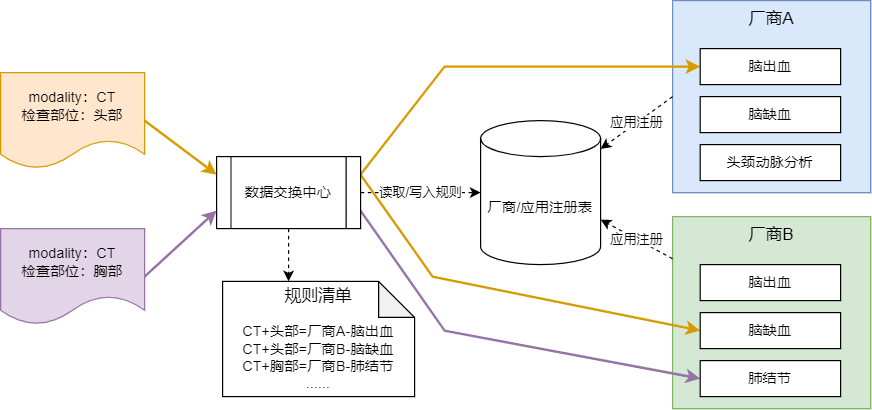

The diagram above was exported from draw.io. Its source (the exported page's mxGraphModel, read from the mxfile embedded in the PNG):
<mxGraphModel dx="942" dy="685" grid="1" gridSize="10" guides="1" tooltips="1" connect="1" arrows="1" fold="1" page="1" pageScale="1" pageWidth="1169" pageHeight="827" math="0" shadow="0">
  <root>
    <mxCell id="0" />
    <mxCell id="1" parent="0" />
    <mxCell id="unPLt8LxRwJVJMJKmq9H-3" value="厂商A" style="rounded=0;whiteSpace=wrap;html=1;verticalAlign=top;fillColor=#dae8fc;strokeColor=#6c8ebf;" vertex="1" parent="1">
      <mxGeometry x="660" y="90" width="165" height="160" as="geometry" />
    </mxCell>
    <mxCell id="unPLt8LxRwJVJMJKmq9H-14" value="厂商B" style="rounded=0;whiteSpace=wrap;html=1;verticalAlign=top;fillColor=#d5e8d4;strokeColor=#82b366;" vertex="1" parent="1">
      <mxGeometry x="660" y="270" width="165" height="160" as="geometry" />
    </mxCell>
    <mxCell id="unPLt8LxRwJVJMJKmq9H-12" value="厂商A" style="group;fillColor=#dae8fc;strokeColor=#6c8ebf;container=0;fontSize=14;" vertex="1" connectable="0" parent="1">
      <mxGeometry x="660" y="90" width="165" height="160" as="geometry" />
    </mxCell>
    <mxCell id="unPLt8LxRwJVJMJKmq9H-13" value="厂商B" style="group;fillColor=#d5e8d4;strokeColor=#82b366;container=0;fontSize=14;" vertex="1" connectable="0" parent="1">
      <mxGeometry x="660" y="270" width="165" height="160" as="geometry" />
    </mxCell>
    <mxCell id="unPLt8LxRwJVJMJKmq9H-18" value="厂商/应用注册表" style="shape=cylinder3;whiteSpace=wrap;html=1;boundedLbl=1;backgroundOutline=1;size=15;verticalAlign=middle;" vertex="1" parent="1">
      <mxGeometry x="500" y="190" width="100" height="120" as="geometry" />
    </mxCell>
    <mxCell id="unPLt8LxRwJVJMJKmq9H-19" value="应用注册" style="rounded=0;orthogonalLoop=1;jettySize=auto;html=1;exitX=0;exitY=0.5;exitDx=0;exitDy=0;dashed=1;" edge="1" parent="1" source="unPLt8LxRwJVJMJKmq9H-3" target="unPLt8LxRwJVJMJKmq9H-18">
      <mxGeometry relative="1" as="geometry" />
    </mxCell>
    <mxCell id="unPLt8LxRwJVJMJKmq9H-20" value="应用注册" style="rounded=0;orthogonalLoop=1;jettySize=auto;html=1;entryX=1;entryY=0;entryDx=0;entryDy=82.5;entryPerimeter=0;dashed=1;" edge="1" parent="1" source="unPLt8LxRwJVJMJKmq9H-14" target="unPLt8LxRwJVJMJKmq9H-18">
      <mxGeometry relative="1" as="geometry" />
    </mxCell>
    <mxCell id="unPLt8LxRwJVJMJKmq9H-22" value="读取/写入规则" style="edgeStyle=orthogonalEdgeStyle;rounded=0;orthogonalLoop=1;jettySize=auto;html=1;exitX=1;exitY=0.5;exitDx=0;exitDy=0;dashed=1;" edge="1" parent="1" source="unPLt8LxRwJVJMJKmq9H-21" target="unPLt8LxRwJVJMJKmq9H-18">
      <mxGeometry relative="1" as="geometry" />
    </mxCell>
    <mxCell id="unPLt8LxRwJVJMJKmq9H-24" style="edgeStyle=orthogonalEdgeStyle;rounded=0;orthogonalLoop=1;jettySize=auto;html=1;exitX=0.5;exitY=1;exitDx=0;exitDy=0;entryX=0;entryY=0;entryDx=55;entryDy=0;entryPerimeter=0;dashed=1;" edge="1" parent="1" source="unPLt8LxRwJVJMJKmq9H-21" target="unPLt8LxRwJVJMJKmq9H-23">
      <mxGeometry relative="1" as="geometry" />
    </mxCell>
    <mxCell id="unPLt8LxRwJVJMJKmq9H-32" style="edgeStyle=none;rounded=0;orthogonalLoop=1;jettySize=auto;html=1;exitX=1;exitY=0.25;exitDx=0;exitDy=0;entryX=0;entryY=0.5;entryDx=0;entryDy=0;fillColor=#ffe6cc;strokeColor=#d79b00;strokeWidth=2;" edge="1" parent="1" source="unPLt8LxRwJVJMJKmq9H-21" target="unPLt8LxRwJVJMJKmq9H-5">
      <mxGeometry relative="1" as="geometry">
        <Array as="points">
          <mxPoint x="470" y="145" />
        </Array>
      </mxGeometry>
    </mxCell>
    <mxCell id="unPLt8LxRwJVJMJKmq9H-33" style="edgeStyle=none;rounded=0;orthogonalLoop=1;jettySize=auto;html=1;exitX=1;exitY=0.75;exitDx=0;exitDy=0;entryX=0;entryY=0.5;entryDx=0;entryDy=0;fillColor=#e1d5e7;strokeColor=#9673a6;strokeWidth=2;" edge="1" parent="1" source="unPLt8LxRwJVJMJKmq9H-21" target="unPLt8LxRwJVJMJKmq9H-17">
      <mxGeometry relative="1" as="geometry">
        <Array as="points">
          <mxPoint x="470" y="365" />
        </Array>
      </mxGeometry>
    </mxCell>
    <mxCell id="unPLt8LxRwJVJMJKmq9H-35" style="edgeStyle=none;rounded=0;orthogonalLoop=1;jettySize=auto;html=1;exitX=1;exitY=0.25;exitDx=0;exitDy=0;entryX=0;entryY=0.5;entryDx=0;entryDy=0;fillColor=#ffe6cc;strokeColor=#d79b00;strokeWidth=2;" edge="1" parent="1" source="unPLt8LxRwJVJMJKmq9H-21" target="unPLt8LxRwJVJMJKmq9H-16">
      <mxGeometry relative="1" as="geometry">
        <Array as="points">
          <mxPoint x="460" y="320" />
        </Array>
      </mxGeometry>
    </mxCell>
    <mxCell id="unPLt8LxRwJVJMJKmq9H-21" value="数据交换中心" style="shape=process;whiteSpace=wrap;html=1;backgroundOutline=1;" vertex="1" parent="1">
      <mxGeometry x="280" y="220" width="120" height="60" as="geometry" />
    </mxCell>
    <mxCell id="unPLt8LxRwJVJMJKmq9H-5" value="脑出血" style="rounded=0;whiteSpace=wrap;html=1;" vertex="1" parent="1">
      <mxGeometry x="683" y="130" width="117" height="30" as="geometry" />
    </mxCell>
    <mxCell id="unPLt8LxRwJVJMJKmq9H-6" value="脑缺血" style="rounded=0;whiteSpace=wrap;html=1;" vertex="1" parent="1">
      <mxGeometry x="683" y="170" width="117" height="30" as="geometry" />
    </mxCell>
    <mxCell id="unPLt8LxRwJVJMJKmq9H-7" value="头颈动脉分析" style="rounded=0;whiteSpace=wrap;html=1;" vertex="1" parent="1">
      <mxGeometry x="683" y="210" width="117" height="30" as="geometry" />
    </mxCell>
    <mxCell id="unPLt8LxRwJVJMJKmq9H-15" value="脑出血" style="rounded=0;whiteSpace=wrap;html=1;" vertex="1" parent="1">
      <mxGeometry x="683" y="310" width="117" height="30" as="geometry" />
    </mxCell>
    <mxCell id="unPLt8LxRwJVJMJKmq9H-16" value="脑缺血" style="rounded=0;whiteSpace=wrap;html=1;" vertex="1" parent="1">
      <mxGeometry x="683" y="350" width="117" height="30" as="geometry" />
    </mxCell>
    <mxCell id="unPLt8LxRwJVJMJKmq9H-17" value="肺结节" style="rounded=0;whiteSpace=wrap;html=1;" vertex="1" parent="1">
      <mxGeometry x="683" y="390" width="117" height="30" as="geometry" />
    </mxCell>
    <mxCell id="unPLt8LxRwJVJMJKmq9H-23" value="&lt;font style=&quot;font-size: 14px;&quot;&gt;规则清单&lt;br&gt;&lt;/font&gt;&lt;br&gt;CT+头部=厂商A-脑出血&lt;br&gt;CT+头部=厂商B-脑缺血&lt;br&gt;CT+胸部=厂商B-肺结节&lt;br&gt;......" style="shape=note;whiteSpace=wrap;html=1;backgroundOutline=1;darkOpacity=0.05;fillColor=default;" vertex="1" parent="1">
      <mxGeometry x="285" y="324" width="160" height="96" as="geometry" />
    </mxCell>
    <mxCell id="unPLt8LxRwJVJMJKmq9H-29" style="rounded=0;orthogonalLoop=1;jettySize=auto;html=1;exitX=1;exitY=0.5;exitDx=0;exitDy=0;entryX=0;entryY=0.25;entryDx=0;entryDy=0;fillColor=#ffe6cc;strokeColor=#d79b00;strokeWidth=2;" edge="1" parent="1" source="unPLt8LxRwJVJMJKmq9H-27" target="unPLt8LxRwJVJMJKmq9H-21">
      <mxGeometry relative="1" as="geometry" />
    </mxCell>
    <mxCell id="unPLt8LxRwJVJMJKmq9H-27" value="modality：CT&lt;br&gt;检查部位：头部" style="shape=document;whiteSpace=wrap;html=1;boundedLbl=1;fillColor=#ffe6cc;strokeColor=#d79b00;" vertex="1" parent="1">
      <mxGeometry x="100" y="150" width="120" height="80" as="geometry" />
    </mxCell>
    <mxCell id="unPLt8LxRwJVJMJKmq9H-30" style="rounded=0;orthogonalLoop=1;jettySize=auto;html=1;exitX=1;exitY=0.5;exitDx=0;exitDy=0;entryX=0;entryY=0.75;entryDx=0;entryDy=0;fillColor=#e1d5e7;strokeColor=#9673a6;strokeWidth=2;" edge="1" parent="1" source="unPLt8LxRwJVJMJKmq9H-28" target="unPLt8LxRwJVJMJKmq9H-21">
      <mxGeometry relative="1" as="geometry">
        <mxPoint x="250" y="270" as="targetPoint" />
      </mxGeometry>
    </mxCell>
    <mxCell id="unPLt8LxRwJVJMJKmq9H-28" value="&lt;span style=&quot;&quot;&gt;modality：CT&lt;/span&gt;&lt;br style=&quot;&quot;&gt;&lt;span style=&quot;&quot;&gt;检查部位：胸部&lt;/span&gt;" style="shape=document;whiteSpace=wrap;html=1;boundedLbl=1;fillColor=#e1d5e7;strokeColor=#9673a6;" vertex="1" parent="1">
      <mxGeometry x="100" y="280" width="120" height="80" as="geometry" />
    </mxCell>
  </root>
</mxGraphModel>